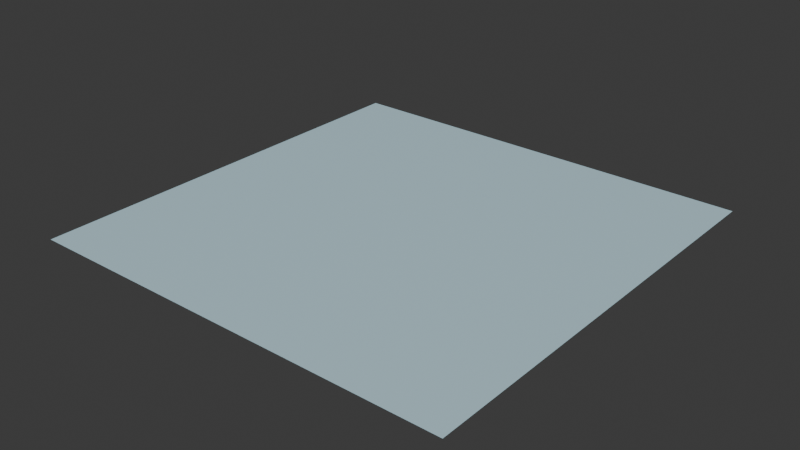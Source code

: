 # Source: fusion-sky.blend  (saved by Blender 4.0.36; exported with 4.5.12 LTS)
import bpy
from mathutils import Matrix  # noqa: F401  (used for matrix-valued properties, if any)

bpy.ops.wm.read_factory_settings(use_empty=True)
scene = bpy.context.scene
scene.name = 'Scene'

# ---- collections
col_collection = bpy.data.collections.new('Collection'); scene.collection.children.link(col_collection)

# ---- images (referenced by path relative to the original .blend; pixels are not part of the script)
import os
ASSET_DIR = os.environ.get("B2B_ASSET_DIR", "")  # directory of the original .blend (textures are referenced by path, not embedded)
HERE = os.path.dirname(os.path.abspath(__file__))  # packed textures are extracted next to this script under _unpacked/

def load_image(name, relpath, width, height, colorspace="sRGB"):
    """Load a texture the original file referenced (path relative to the .blend, or extracted next to this script)."""
    p = next((c for c in (os.path.join(HERE, relpath), os.path.join(ASSET_DIR, relpath)) if relpath and os.path.exists(c)), "")
    if p:
        img = bpy.data.images.load(p, check_existing=True)
        img.name = name
    else:  # same state as the original file: an image datablock whose file is absent (Cycles renders it pink)
        img = bpy.data.images.new(name, width, height)
        img.source = "FILE"
        img.filepath = "//" + (relpath or name)
    img.colorspace_settings.name = colorspace
    return img
img_base_057 = load_image('base.057', '_unpacked/base.f730f798.png', 512, 512, 'sRGB')

# ---- materials (node trees are filled in below, after node groups)
mat_fusion_sky_001 = bpy.data.materials.new('fusion-sky.001')
mat_fusion_sky_001.use_transparent_shadow = False

# ---- material node trees
mat_fusion_sky_001.use_nodes = True; mat_fusion_sky_001.node_tree.nodes.clear()
_N = mat_fusion_sky_001.node_tree.nodes; _L = mat_fusion_sky_001.node_tree.links
n0 = _N.new('ShaderNodeBsdfPrincipled'); n0.name = 'Principled BSDF'; n0.location = (10, 300)
n1 = _N.new('ShaderNodeOutputMaterial'); n1.name = 'Material Output'; n1.location = (320, 270)
n2 = _N.new('ShaderNodeTexImage'); n2.name = 'Image Texture'; n2.location = (-440, 210)
n2.label = 'BASE COLOR'
n2.image = img_base_057
_L.new(n0.outputs[0], n1.inputs[0])
_L.new(n2.outputs[0], n0.inputs[0])
n1.is_active_output = True

# ---- world
world_world = bpy.data.worlds.new('World'); scene.world = world_world
world_world.use_nodes = True; world_world.node_tree.nodes.clear()
_N = world_world.node_tree.nodes; _L = world_world.node_tree.links
n0 = _N.new('ShaderNodeOutputWorld'); n0.name = 'World Output'; n0.location = (300, 300)
n1 = _N.new('ShaderNodeBackground'); n1.name = 'Background'; n1.location = (10, 300)
n1.inputs[0].default_value = (0.05088, 0.05088, 0.05088, 1.0)
_L.new(n1.outputs[0], n0.inputs[0])
n0.is_active_output = True
world_world.color = (0.05088, 0.05088, 0.05088)
world_world.use_sun_shadow = False
world_world.sun_shadow_jitter_overblur = 0.0

# ---- meshes
me_plane_057 = bpy.data.meshes.new('Plane.057')
me_plane_057.from_pydata([(-1.0, 1.0, 0.0), (-1.0, -1.0, 0.0), (1.0, 1.0, 0.0), (1.0, -1.0, 0.0)], [], [(0, 1, 2), (1, 3, 2)])
_uv = me_plane_057.uv_layers.new(name='UVMap')
_uv.uv.foreach_set('vector', [0.0, 1.0, 0.0, 0.0, 1.0, 1.0, 0.0, 0.0, 1.0, 0.0, 1.0, 1.0])
me_plane_057.materials.append(mat_fusion_sky_001)
me_plane_057.update()
me_plane_057.normals_split_custom_set([tuple(v) for v in zip(*[iter([0.0, 0.0, 1.0, 0.0, 0.0, 1.0, 0.0, 0.0, 1.0, 0.0, 0.0, 1.0, 0.0, 0.0, 1.0, 0.0, 0.0, 1.0])] * 3)])

# ---- objects
ob_fusion_sky = bpy.data.objects.new('fusion-sky', me_plane_057)

# ---- transforms, parenting, visibility, modifiers, constraints
ob_fusion_sky.location = (0.0, 0.0, 0.0)
ob_fusion_sky.rotation_mode = 'QUATERNION'
ob_fusion_sky.rotation_quaternion = (1.0, 0.0, 0.0, 0.0)

# ---- collection membership
scene.collection.objects.link(ob_fusion_sky)

# ---- scene / render settings (as saved in the file)
scene.frame_start = 1; scene.frame_end = 250; scene.frame_set(1)
scene.render.engine = 'BLENDER_EEVEE_NEXT'
scene.cycles.sampling_pattern = 'TABULATED_SOBOL'
bpy.context.view_layer.update()

# ---- added for rendering (the .blend has no active camera and no usable light): camera, sun
cam_auto = bpy.data.cameras.new('AutoCamera')
cam_auto.lens = 50.0
cam_auto.sensor_width = 36.0
cam_auto.clip_end = 1000.0
ob_auto_camera = bpy.data.objects.new('AutoCamera', cam_auto)
scene.collection.objects.link(ob_auto_camera)
ob_auto_camera.location = (2.61693, -3.14032, 2.09354)
ob_auto_camera.rotation_euler = (1.09748, -7.21219e-08, 0.694738)
scene.camera = ob_auto_camera
light_auto_sun = bpy.data.lights.new('AutoSun', 'SUN')
light_auto_sun.energy = 3.0
light_auto_sun.angle = 0.0523599
ob_auto_sun = bpy.data.objects.new('AutoSun', light_auto_sun)
scene.collection.objects.link(ob_auto_sun)
ob_auto_sun.rotation_euler = (0.872665, 0.174533, 0.523599)
bpy.context.view_layer.update()
